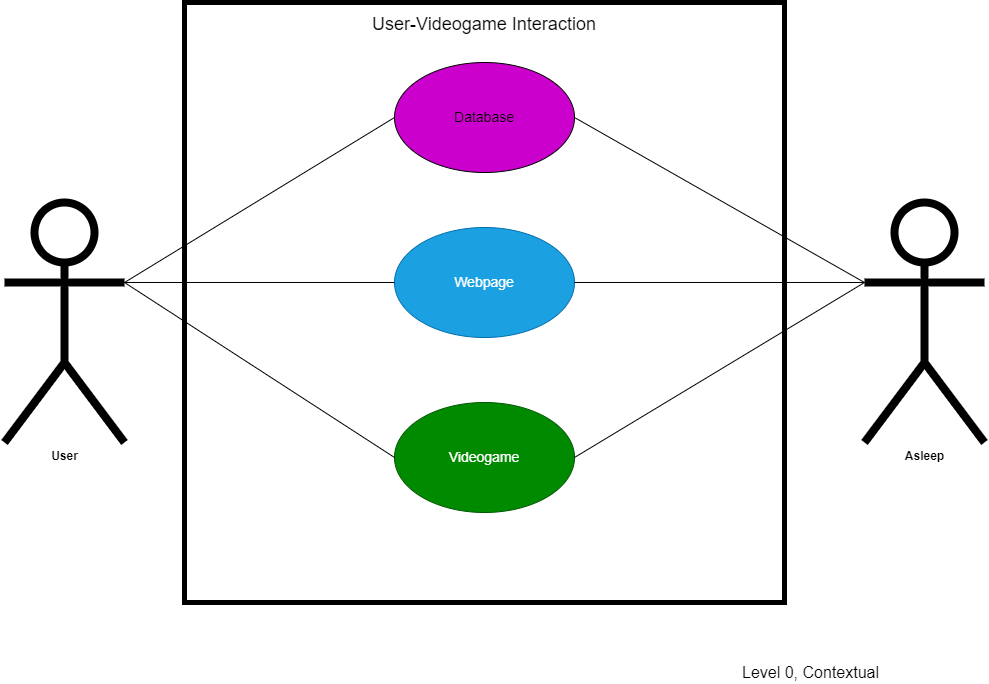

The diagram above was exported from draw.io. Its source (the exported page's mxGraphModel, read from the mxfile embedded in the PNG):
<mxGraphModel dx="1822" dy="1044" grid="0" gridSize="10" guides="1" tooltips="1" connect="1" arrows="1" fold="1" page="1" pageScale="1" pageWidth="1100" pageHeight="850" background="#ffffff" math="0" shadow="0">
  <root>
    <mxCell id="0" />
    <mxCell id="1" parent="0" />
    <mxCell id="2" value="&lt;b&gt;&lt;font color=&quot;#000000&quot;&gt;User&lt;/font&gt;&lt;/b&gt;" style="shape=umlActor;html=1;verticalLabelPosition=bottom;verticalAlign=top;align=center;strokeColor=#000000;strokeWidth=8;fillColor=#FFFFFF;" parent="1" vertex="1">
      <mxGeometry x="60" y="280" width="120" height="240" as="geometry" />
    </mxCell>
    <mxCell id="3" value="&lt;b&gt;&lt;font color=&quot;#000000&quot;&gt;Asleep&lt;/font&gt;&lt;/b&gt;" style="shape=umlActor;html=1;verticalLabelPosition=bottom;verticalAlign=top;align=center;strokeColor=#000000;strokeWidth=8;fillColor=#FFFFFF;" parent="1" vertex="1">
      <mxGeometry x="920" y="280" width="120" height="240" as="geometry" />
    </mxCell>
    <mxCell id="4" value="&lt;p&gt;&lt;font style=&quot;font-size: 18px&quot; color=&quot;#000000&quot;&gt;User-Videogame Interaction&lt;/font&gt;&lt;/p&gt;" style="shape=rect;html=1;overflow=fill;whiteSpace=wrap;align=center;strokeColor=#000000;fillColor=#FFFFFF;strokeWidth=5;" parent="1" vertex="1">
      <mxGeometry x="240" y="80" width="600" height="600" as="geometry" />
    </mxCell>
    <mxCell id="5" value="&lt;font style=&quot;font-size: 14px&quot;&gt;Database&lt;/font&gt;" style="ellipse;whiteSpace=wrap;html=1;fillColor=#CC00CC;" parent="1" vertex="1">
      <mxGeometry x="450" y="140" width="180" height="110" as="geometry" />
    </mxCell>
    <mxCell id="6" value="&lt;font style=&quot;font-size: 14px&quot;&gt;Webpage&lt;/font&gt;" style="ellipse;whiteSpace=wrap;html=1;fillColor=#1ba1e2;fontColor=#ffffff;strokeColor=#006EAF;" parent="1" vertex="1">
      <mxGeometry x="450" y="305" width="180" height="110" as="geometry" />
    </mxCell>
    <mxCell id="7" value="&lt;font style=&quot;font-size: 14px&quot;&gt;Videogame&lt;/font&gt;" style="ellipse;whiteSpace=wrap;html=1;fillColor=#008a00;fontColor=#ffffff;strokeColor=#005700;" parent="1" vertex="1">
      <mxGeometry x="450" y="480" width="180" height="110" as="geometry" />
    </mxCell>
    <mxCell id="9" value="" style="endArrow=none;html=1;entryX=0;entryY=0.5;entryDx=0;entryDy=0;exitX=1;exitY=0.3333333333333333;exitDx=0;exitDy=0;exitPerimeter=0;strokeColor=#000000;" parent="1" source="2" target="5" edge="1">
      <mxGeometry width="50" height="50" relative="1" as="geometry">
        <mxPoint x="180" y="310" as="sourcePoint" />
        <mxPoint x="230" y="260" as="targetPoint" />
      </mxGeometry>
    </mxCell>
    <mxCell id="10" value="" style="endArrow=none;html=1;entryX=0;entryY=0.5;entryDx=0;entryDy=0;exitX=1;exitY=0.3333333333333333;exitDx=0;exitDy=0;exitPerimeter=0;strokeColor=#000000;" parent="1" source="2" target="6" edge="1">
      <mxGeometry width="50" height="50" relative="1" as="geometry">
        <mxPoint x="180" y="320" as="sourcePoint" />
        <mxPoint x="540" y="320" as="targetPoint" />
      </mxGeometry>
    </mxCell>
    <mxCell id="11" value="" style="endArrow=none;html=1;exitX=1;exitY=0.3333333333333333;exitDx=0;exitDy=0;exitPerimeter=0;entryX=0;entryY=0.5;entryDx=0;entryDy=0;strokeColor=#000000;" parent="1" source="2" target="7" edge="1">
      <mxGeometry width="50" height="50" relative="1" as="geometry">
        <mxPoint x="540" y="400" as="sourcePoint" />
        <mxPoint x="590" y="350" as="targetPoint" />
      </mxGeometry>
    </mxCell>
    <mxCell id="12" value="" style="endArrow=none;html=1;entryX=0;entryY=0.3333333333333333;entryDx=0;entryDy=0;entryPerimeter=0;exitX=1;exitY=0.5;exitDx=0;exitDy=0;strokeColor=#000000;" parent="1" source="5" target="3" edge="1">
      <mxGeometry width="50" height="50" relative="1" as="geometry">
        <mxPoint x="540" y="400" as="sourcePoint" />
        <mxPoint x="590" y="350" as="targetPoint" />
      </mxGeometry>
    </mxCell>
    <mxCell id="13" value="" style="endArrow=none;html=1;entryX=0;entryY=0.3333333333333333;entryDx=0;entryDy=0;entryPerimeter=0;exitX=1;exitY=0.5;exitDx=0;exitDy=0;strokeColor=#000000;" parent="1" source="6" target="3" edge="1">
      <mxGeometry width="50" height="50" relative="1" as="geometry">
        <mxPoint x="540" y="400" as="sourcePoint" />
        <mxPoint x="590" y="350" as="targetPoint" />
      </mxGeometry>
    </mxCell>
    <mxCell id="14" value="" style="endArrow=none;html=1;exitX=1;exitY=0.5;exitDx=0;exitDy=0;strokeColor=#000000;" parent="1" source="7" edge="1">
      <mxGeometry width="50" height="50" relative="1" as="geometry">
        <mxPoint x="540" y="400" as="sourcePoint" />
        <mxPoint x="920" y="360" as="targetPoint" />
      </mxGeometry>
    </mxCell>
    <mxCell id="15" value="&lt;font style=&quot;font-size: 16px&quot; color=&quot;#000000&quot;&gt;Level 0, Contextual&lt;/font&gt;" style="text;html=1;align=center;verticalAlign=middle;resizable=0;points=[];autosize=1;strokeColor=none;fillColor=none;fontSize=14;" parent="1" vertex="1">
      <mxGeometry x="792" y="739" width="147" height="22" as="geometry" />
    </mxCell>
  </root>
</mxGraphModel>